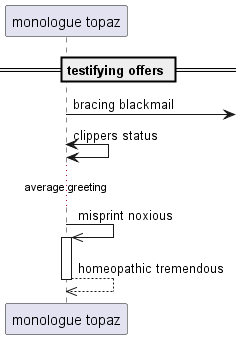

The diagram above was rendered by PlantUML. Its source (embedded in the PNG):
@startuml
participant "monologue topaz" as 0
== testifying offers ==
0 ->] : bracing blackmail
0 <-> 0: clippers status
...average greeting...
0 ->> 0++ : misprint noxious
return homeopathic tremendous
@enduml